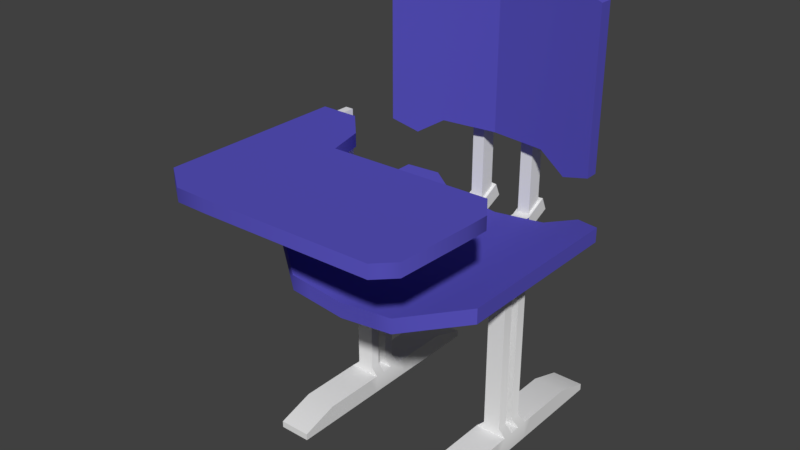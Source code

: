 # Source: desk.blend  (saved by Blender 2.77.0; exported with 4.5.12 LTS)
import bpy
from mathutils import Matrix  # noqa: F401  (used for matrix-valued properties, if any)

bpy.ops.wm.read_factory_settings(use_empty=True)
scene = bpy.context.scene
scene.name = 'Scene'

# ---- collections
col_collection_1 = bpy.data.collections.new('Collection 1'); scene.collection.children.link(col_collection_1)

# ---- materials (node trees are filled in below, after node groups)
mat_material_001 = bpy.data.materials.new('Material.001')
mat_material_001.alpha_threshold = 0.0
mat_material_001.roughness = 0.5
mat_material_002 = bpy.data.materials.new('Material.002')
mat_material_002.alpha_threshold = 0.0
mat_material_002.diffuse_color = (0.09924, 0.08553, 0.5173, 1.0)
mat_material_002.roughness = 0.5

# ---- material node trees

# ---- world
world_world = bpy.data.worlds.new('World'); scene.world = world_world
world_world.color = (0.05088, 0.05088, 0.05088)
world_world.use_sun_shadow = False
world_world.sun_shadow_jitter_overblur = 0.0
world_world.cycles.sampling_method = 'MANUAL'

# ---- meshes
me_cube_002 = bpy.data.meshes.new('Cube.002')
me_cube_002.from_pydata([(-1.222, -1.68, 0.111), (-1.222, -1.68, 0.2293), (-1.222, -0.02614, 0.111), (-1.222, -0.02614, 0.2293), (1.02, -1.711, 0.111), (1.02, -1.711, 0.2293), (-0.6261, -0.2992, 0.111), (-0.6261, -0.2992, 0.2293), (-1.222, -1.067, 0.2293), (-1.222, -1.067, 0.111), (1.048, -1.045, 0.2293), (1.048, -1.045, 0.111), (-1.222, -0.6369, 0.2293), (-0.5396, -0.6369, 0.111), (-1.222, -0.6369, 0.111), (-0.5396, -0.6369, 0.2293), (-0.8807, -0.02614, 0.2293), (-0.8807, -0.02614, 0.111), (-0.6412, -1.893, 0.2293), (-0.6412, -1.893, 0.111), (-0.6412, -1.067, 0.2293), (-0.6412, -1.067, 0.111), (-0.8807, -0.6369, 0.2293), (-0.8807, -0.6369, 0.111), (-0.7534, -0.1627, 0.2293), (0.8694, -1.862, 0.111), (-0.3509, -1.067, 0.111), (-0.7101, -0.6369, 0.111), (-0.7534, -0.1627, 0.111), (0.8694, -1.862, 0.2293), (-0.3509, -1.067, 0.2293), (-0.7101, -0.6369, 0.2293), (-1.051, -0.02614, 0.111), (-0.9315, -1.891, 0.2293), (-0.9315, -1.067, 0.2293), (-1.051, -0.6369, 0.2293), (-1.051, -0.02614, 0.2293), (-0.9315, -1.891, 0.111), (-0.9315, -1.067, 0.111), (-1.051, -0.6369, 0.111), (-1.222, -0.8734, 0.111), (0.8984, -0.6073, 0.2293), (-1.222, -0.8734, 0.2293), (0.8984, -0.6073, 0.111), (-0.7489, -0.8734, 0.111), (-0.7489, -0.8734, 0.2293), (-0.5124, -0.8734, 0.2293), (-0.5124, -0.8734, 0.111), (-0.9853, -0.8734, 0.111), (-0.9853, -0.8734, 0.2293), (0.5, 0.8134, 1.538), (1.0, 0.7247, -0.0149), (0.5, 0.8101, 0.06811), (1.0, 0.7247, 1.393), (0.5, 0.6927, 0.06811), (0.5, 0.6959, 1.538), (1.0, 0.6073, -0.0149), (1.0, 0.6073, 1.393), (0.75, 0.7674, -0.08932), (0.75, 0.769, 1.466), (0.75, 0.65, -0.08932), (0.75, 0.6516, 1.466), (-0.5, 0.8134, 1.538), (-1.0, 0.7247, -0.0149), (-0.5, 0.8101, 0.06811), (-1.0, 0.7247, 1.393), (0.0, 0.8705, 0.06811), (0.0, 0.8705, 1.579), (-0.5, 0.6927, 0.06811), (-0.5, 0.6959, 1.538), (-1.0, 0.6073, -0.0149), (-1.0, 0.6073, 1.393), (0.0, 0.753, 0.06811), (0.0, 0.753, 1.579), (-0.75, 0.7674, -0.08932), (-0.75, 0.769, 1.466), (-0.75, 0.65, -0.08932), (-0.75, 0.6516, 1.466), (-1.0, -0.8237, -0.6725), (-0.3333, 0.8033, -0.6626), (-1.0, 0.8292, -0.6725), (-0.1667, 0.8033, -0.6817), (-1.0, 0.8292, -0.5371), (-1.0, -0.8237, -0.5371), (-0.1667, -1.197, -0.6817), (-0.3333, -1.197, -0.6626), (-0.5, -1.197, -0.779), (-0.3333, 0.8033, -0.7981), (-0.1667, 0.8033, -0.8172), (-0.5, 0.8033, -0.779), (-0.5, -1.197, -0.6435), (-0.1667, -1.197, -0.8172), (-0.3333, -1.197, -0.7981), (-0.5, 0.8033, -0.6435), (-0.3333, 0.8397, -0.7981), (-0.3333, 0.8397, -0.6626), (-0.1667, 0.8397, -0.8172), (-0.1667, 0.8397, -0.6817), (-0.3333, 1.097, -0.6772), (-0.3333, 1.042, -0.5532), (-0.1667, 1.105, -0.6946), (-0.1667, 1.05, -0.5707), (-0.1929, 0.8722, -0.6614), (-0.3071, 0.8722, -0.6483), (-0.1929, 1.016, -0.5853), (-0.3071, 1.011, -0.5733), (-0.1929, 0.8722, 1.392), (-0.3071, 0.8722, 1.392), (-0.1929, 1.016, 1.392), (-0.3071, 1.011, 1.392), (-0.75, 0.9503, -0.7257), (-0.75, 0.9503, -0.5903), (-0.75, -1.01, -0.7257), (-0.75, -1.01, -0.5903), (1.0, -0.8237, -0.6725), (0.3333, 0.8033, -0.6626), (1.0, 0.8292, -0.6725), (0.1667, 0.8033, -0.6817), (1.0, 0.8292, -0.5371), (1.0, -0.8237, -0.5371), (0.1667, -1.197, -0.6817), (0.3333, -1.197, -0.6626), (0.5, -1.197, -0.779), (0.0, -1.197, -0.8363), (0.3333, 0.8033, -0.7981), (0.1667, 0.8033, -0.8172), (0.0, 0.8033, -0.8363), (0.5, 0.8033, -0.779), (0.5, -1.197, -0.6435), (0.0, -1.197, -0.7008), (0.1667, -1.197, -0.8172), (0.3333, -1.197, -0.7981), (0.0, 0.8033, -0.7008), (0.5, 0.8033, -0.6435), (0.3333, 0.8397, -0.7981), (0.3333, 0.8397, -0.6626), (0.1667, 0.8397, -0.8172), (0.1667, 0.8397, -0.6817), (0.3333, 1.097, -0.6772), (0.3333, 1.042, -0.5532), (0.1667, 1.105, -0.6946), (0.1667, 1.05, -0.5707), (0.1929, 0.8722, -0.6614), (0.3071, 0.8722, -0.6483), (0.1929, 1.016, -0.5853), (0.3071, 1.011, -0.5733), (0.1929, 0.8722, 1.392), (0.3071, 0.8722, 1.392), (0.1929, 1.016, 1.392), (0.3071, 1.011, 1.392), (0.75, 0.9503, -0.7257), (0.75, 0.9503, -0.5903), (0.75, -1.01, -0.7257), (0.75, -1.01, -0.5903), (0.5614, -1.07, -2.353), (0.8498, -1.07, -2.353), (0.5614, 1.07, -2.353), (0.8498, 1.07, -2.353), (0.5614, 0.7417, -2.353), (0.5614, -0.7417, -2.353), (0.8498, -0.7417, -2.353), (0.8498, 0.7417, -2.353), (0.5614, -0.7417, -2.186), (0.5614, -1.07, -2.293), (0.8498, -1.07, -2.293), (0.8498, 0.7417, -2.186), (0.8498, 1.07, -2.293), (0.5614, 1.07, -2.293), (0.5614, 0.7417, -2.186), (0.8498, -0.7417, -2.186), (0.5614, 0.2472, -2.353), (0.5614, -0.2472, -2.353), (0.8498, -0.2472, -2.353), (0.8498, 0.2472, -2.353), (0.5614, 0.2472, -2.186), (0.5614, -0.2472, -2.186), (0.8498, -0.2472, -2.186), (0.8498, 0.2472, -2.186), (0.5614, 0.1483, -2.353), (0.5614, 0.04945, -2.353), (0.5614, -0.04945, -2.353), (0.5614, -0.1483, -2.353), (0.8498, -0.1483, -2.353), (0.8498, -0.04945, -2.353), (0.8498, 0.04945, -2.353), (0.8498, 0.1483, -2.353), (0.5614, 0.1483, -2.186), (0.5614, 0.04945, -2.186), (0.5614, -0.04945, -2.186), (0.5614, -0.1483, -2.186), (0.8498, -0.1483, -2.186), (0.8498, -0.04945, -2.186), (0.8498, 0.04945, -2.186), (0.8498, 0.1483, -2.186), (0.6276, 0.1387, -2.124), (0.6276, 0.04623, -2.124), (0.6276, -0.04623, -2.124), (0.6276, -0.1387, -2.124), (0.7836, -0.1387, -2.124), (0.7836, -0.04623, -2.124), (0.7836, 0.04623, -2.124), (0.7836, 0.1387, -2.124), (0.6276, 0.1387, -0.6557), (0.6276, 0.04623, -0.6557), (0.6276, -0.04623, -0.6557), (0.6276, -0.1387, -0.6557), (0.7836, -0.1387, -0.6557), (0.7836, -0.04623, -0.6557), (0.7836, 0.04623, -0.6557), (0.7836, 0.1387, -0.6557), (-0.5614, -1.07, -2.353), (-0.8498, -1.07, -2.353), (-0.5614, 1.07, -2.353), (-0.8498, 1.07, -2.353), (-0.5614, 0.7417, -2.353), (-0.5614, -0.7417, -2.353), (-0.8498, -0.7417, -2.353), (-0.8498, 0.7417, -2.353), (-0.5614, -0.7417, -2.186), (-0.5614, -1.07, -2.293), (-0.8498, -1.07, -2.293), (-0.8498, 0.7417, -2.186), (-0.8498, 1.07, -2.293), (-0.5614, 1.07, -2.293), (-0.5614, 0.7417, -2.186), (-0.8498, -0.7417, -2.186), (-0.5614, 0.2472, -2.353), (-0.5614, -0.2472, -2.353), (-0.8498, -0.2472, -2.353), (-0.8498, 0.2472, -2.353), (-0.5614, 0.2472, -2.186), (-0.5614, -0.2472, -2.186), (-0.8498, -0.2472, -2.186), (-0.8498, 0.2472, -2.186), (-0.5614, 0.1483, -2.353), (-0.5614, 0.04945, -2.353), (-0.5614, -0.04945, -2.353), (-0.5614, -0.1483, -2.353), (-0.8498, -0.1483, -2.353), (-0.8498, -0.04945, -2.353), (-0.8498, 0.04945, -2.353), (-0.8498, 0.1483, -2.353), (-0.5614, 0.1483, -2.186), (-0.5614, 0.04945, -2.186), (-0.5614, -0.04945, -2.186), (-0.5614, -0.1483, -2.186), (-0.8498, -0.1483, -2.186), (-0.8498, -0.04945, -2.186), (-0.8498, 0.04945, -2.186), (-0.8498, 0.1483, -2.186), (-0.6276, 0.1387, -2.124), (-0.6276, 0.04623, -2.124), (-0.6276, -0.04623, -2.124), (-0.6276, -0.1387, -2.124), (-0.7836, -0.1387, -2.124), (-0.7836, -0.04623, -2.124), (-0.7836, 0.04623, -2.124), (-0.7836, 0.1387, -2.124), (-0.6276, 0.1387, -0.6557), (-0.6276, 0.04623, -0.6557), (-0.6276, -0.04623, -0.6557), (-0.6276, -0.1387, -0.6557), (-0.7836, -0.1387, -0.6557), (-0.7836, -0.04623, -0.6557), (-0.7836, 0.04623, -0.6557), (-0.7836, 0.1387, -0.6557), (-0.6276, 0.04623, -0.8121), (-0.6276, 0.1387, -0.8121), (-0.7836, 0.1387, -0.8121), (-0.7836, 0.04623, -0.8121), (-0.6276, -0.04623, -0.8129), (-0.7836, -0.04623, -0.8129), (-0.6276, -0.1387, -0.8129), (-0.7836, -0.1387, -0.8129), (-1.054, -0.1387, -0.6557), (-1.054, -0.04623, -0.6557), (-1.054, 0.04623, -0.6557), (-1.054, 0.1387, -0.6557), (-1.054, -0.1387, -0.8129), (-1.054, 0.1387, -0.8121), (-1.054, 0.04623, -0.8121), (-1.054, -0.04623, -0.8129), (-1.129, -0.1387, -0.6557), (-1.129, -0.04623, -0.6557), (-1.129, 0.04623, -0.6557), (-1.129, 0.1387, -0.6557), (-1.129, -0.1387, -0.8129), (-1.129, 0.1387, -0.8121), (-1.129, 0.04623, -0.8121), (-1.129, -0.04623, -0.8129), (-1.054, -0.1387, 0.2009), (-1.054, -0.04623, 0.2009), (-1.054, 0.04623, 0.2009), (-1.054, 0.1387, 0.2009), (-1.129, -0.1387, 0.2009), (-1.129, -0.04623, 0.2009), (-1.129, 0.04623, 0.2009), (-1.129, 0.1387, 0.2009), (-1.054, 0.1387, 0.1149), (-1.054, 0.04623, 0.1149), (-1.129, 0.04623, 0.1149), (-1.129, 0.1387, 0.1149), (-1.054, -0.04623, 0.1133), (-1.054, -0.1387, 0.1133), (-1.129, -0.1387, 0.1133), (-1.129, -0.04623, 0.1133), (-1.129, -1.018, 0.1133), (-1.054, -1.018, 0.1133), (-1.129, -1.018, 0.2009), (-1.054, -1.018, 0.2009), (-1.222, -0.97, 0.111), (1.052, -0.8261, 0.2293), (-0.695, -0.97, 0.111), (-0.695, -0.97, 0.2293), (-0.4316, -0.97, 0.2293), (-0.4316, -0.97, 0.111), (-0.9584, -0.97, 0.111), (-0.9584, -0.97, 0.2293), (-1.222, -0.97, 0.2293), (1.052, -0.8261, 0.111)], [], [(12, 3, 2, 14), (24, 7, 6, 28), (10, 5, 4, 11), (33, 1, 0, 37), (27, 28, 6, 13), (35, 36, 3, 12), (33, 34, 8, 1), (25, 26, 11, 4), (311, 10, 11, 319), (1, 8, 9, 0), (7, 15, 13, 6), (49, 35, 12, 42), (47, 27, 13, 43), (42, 12, 14, 40), (48, 39, 23, 44), (46, 31, 22, 45), (37, 38, 21, 19), (29, 30, 20, 18), (31, 24, 16, 22), (39, 32, 17, 23), (29, 18, 19, 25), (36, 16, 17, 32), (5, 29, 25, 4), (15, 7, 24, 31), (5, 10, 30, 29), (41, 15, 31, 46), (44, 23, 27, 47), (19, 21, 26, 25), (23, 17, 28, 27), (16, 24, 28, 17), (3, 36, 32, 2), (14, 2, 32, 39), (0, 9, 38, 37), (40, 14, 39, 48), (45, 22, 35, 49), (18, 20, 34, 33), (22, 16, 36, 35), (18, 33, 37, 19), (313, 45, 49, 317), (310, 40, 48, 316), (312, 44, 47, 315), (311, 41, 46, 314), (314, 46, 45, 313), (316, 48, 44, 312), (318, 42, 40, 310), (315, 47, 43, 319), (317, 49, 42, 318), (15, 41, 43, 13), (58, 59, 53, 51), (66, 67, 50, 52), (60, 56, 57, 61), (72, 54, 55, 73), (50, 67, 73, 55), (59, 50, 55, 61), (58, 51, 56, 60), (66, 52, 54, 72), (51, 53, 57, 56), (52, 58, 60, 54), (53, 59, 61, 57), (54, 60, 61, 55), (52, 50, 59, 58), (74, 63, 65, 75), (66, 64, 62, 67), (76, 77, 71, 70), (72, 73, 69, 68), (62, 69, 73, 67), (75, 77, 69, 62), (74, 76, 70, 63), (67, 73, 72, 66), (66, 72, 68, 64), (63, 70, 71, 65), (64, 68, 76, 74), (65, 71, 77, 75), (68, 69, 77, 76), (64, 74, 75, 62), (92, 91, 84, 85), (110, 80, 82, 111), (86, 92, 85, 90), (87, 79, 95, 94), (80, 78, 83, 82), (112, 86, 90, 113), (91, 123, 129, 84), (126, 88, 81, 132), (85, 84, 81, 79), (90, 85, 79, 93), (87, 89, 93, 79), (113, 90, 93, 111), (84, 129, 132, 81), (92, 87, 88, 91), (112, 110, 89, 86), (91, 88, 126, 123), (86, 89, 87, 92), (95, 97, 102, 103), (79, 81, 97, 95), (81, 88, 96, 97), (88, 87, 94, 96), (100, 98, 99, 101), (94, 95, 99, 98), (96, 94, 98, 100), (97, 96, 100, 101), (104, 105, 109, 108), (99, 95, 103, 105), (97, 101, 104, 102), (101, 99, 105, 104), (107, 106, 108, 109), (102, 104, 108, 106), (103, 102, 106, 107), (105, 103, 107, 109), (78, 80, 110, 112), (83, 113, 111, 82), (78, 112, 113, 83), (89, 110, 111, 93), (131, 121, 120, 130), (150, 151, 118, 116), (122, 128, 121, 131), (124, 134, 135, 115), (116, 118, 119, 114), (152, 153, 128, 122), (130, 120, 129, 123), (126, 132, 117, 125), (121, 115, 117, 120), (128, 133, 115, 121), (124, 115, 133, 127), (153, 151, 133, 128), (120, 117, 132, 129), (131, 130, 125, 124), (152, 122, 127, 150), (130, 123, 126, 125), (122, 131, 124, 127), (135, 143, 142, 137), (115, 135, 137, 117), (117, 137, 136, 125), (125, 136, 134, 124), (140, 141, 139, 138), (134, 138, 139, 135), (136, 140, 138, 134), (137, 141, 140, 136), (144, 148, 149, 145), (139, 145, 143, 135), (137, 142, 144, 141), (141, 144, 145, 139), (147, 149, 148, 146), (142, 146, 148, 144), (143, 147, 146, 142), (145, 149, 147, 143), (114, 152, 150, 116), (119, 118, 151, 153), (114, 119, 153, 152), (127, 133, 151, 150), (158, 156, 157, 161), (154, 159, 160, 155), (170, 158, 161, 173), (168, 165, 166, 167), (163, 164, 169, 162), (174, 177, 165, 168), (155, 160, 169, 164), (156, 158, 168, 167), (161, 157, 166, 165), (159, 154, 163, 162), (173, 161, 165, 177), (171, 159, 162, 175), (157, 156, 167, 166), (154, 155, 164, 163), (158, 170, 174, 168), (181, 171, 175, 189), (160, 172, 176, 169), (185, 173, 177, 193), (162, 169, 176, 175), (186, 193, 177, 174), (159, 171, 172, 160), (178, 170, 173, 185), (171, 181, 182, 172), (181, 180, 183, 182), (180, 179, 184, 183), (179, 178, 185, 184), (175, 176, 190, 189), (192, 193, 201, 200), (188, 191, 192, 187), (191, 188, 196, 199), (172, 182, 190, 176), (182, 183, 191, 190), (183, 184, 192, 191), (184, 185, 193, 192), (170, 178, 186, 174), (178, 179, 187, 186), (179, 180, 188, 187), (180, 181, 189, 188), (201, 194, 202, 209), (194, 195, 203, 202), (190, 191, 199, 198), (187, 192, 200, 195), (188, 189, 197, 196), (189, 190, 198, 197), (186, 187, 195, 194), (193, 186, 194, 201), (205, 206, 207, 204), (203, 208, 209, 202), (199, 196, 204, 207), (200, 201, 209, 208), (196, 197, 205, 204), (195, 200, 208, 203), (197, 198, 206, 205), (198, 199, 207, 206), (214, 217, 213, 212), (210, 211, 216, 215), (226, 229, 217, 214), (224, 223, 222, 221), (219, 218, 225, 220), (230, 224, 221, 233), (211, 220, 225, 216), (212, 223, 224, 214), (217, 221, 222, 213), (215, 218, 219, 210), (229, 233, 221, 217), (227, 231, 218, 215), (213, 222, 223, 212), (210, 219, 220, 211), (214, 224, 230, 226), (237, 245, 231, 227), (216, 225, 232, 228), (241, 249, 233, 229), (218, 231, 232, 225), (242, 230, 233, 249), (215, 216, 228, 227), (234, 241, 229, 226), (227, 228, 238, 237), (237, 238, 239, 236), (236, 239, 240, 235), (235, 240, 241, 234), (231, 245, 246, 232), (248, 256, 257, 249), (244, 243, 248, 247), (247, 255, 252, 244), (228, 232, 246, 238), (238, 246, 247, 239), (239, 247, 248, 240), (240, 248, 249, 241), (226, 230, 242, 234), (234, 242, 243, 235), (235, 243, 244, 236), (236, 244, 245, 237), (268, 265, 258, 267), (267, 258, 259, 266), (246, 254, 255, 247), (243, 251, 256, 248), (244, 252, 253, 245), (245, 253, 254, 246), (242, 250, 251, 243), (249, 257, 250, 242), (261, 260, 263, 262), (259, 258, 265, 264), (271, 263, 260, 270), (263, 271, 281, 275), (270, 260, 261, 272), (266, 259, 264, 269), (272, 261, 262, 273), (265, 268, 279, 277), (251, 266, 269, 256), (256, 269, 268, 257), (250, 267, 266, 251), (257, 268, 267, 250), (254, 273, 271, 255), (253, 272, 273, 254), (252, 270, 272, 253), (255, 271, 270, 252), (275, 281, 289, 283), (301, 300, 296, 297), (264, 265, 277, 276), (268, 269, 280, 279), (269, 264, 276, 280), (271, 273, 278, 281), (273, 262, 274, 278), (262, 263, 275, 274), (288, 284, 285, 287), (286, 282, 283, 289), (288, 280, 281, 289), (278, 274, 282, 286), (299, 298, 293, 292), (281, 278, 286, 289), (279, 280, 288, 287), (277, 279, 287, 285), (292, 293, 297, 296), (280, 276, 275, 281), (284, 288, 289, 283), (276, 284, 283, 275), (290, 291, 295, 294), (298, 301, 297, 293), (303, 302, 291, 290), (290, 294, 308, 309), (302, 305, 295, 291), (305, 304, 294, 295), (300, 299, 302, 305), (284, 276, 299, 300), (277, 285, 301, 298), (276, 277, 298, 299), (285, 284, 300, 301), (283, 282, 304, 305), (275, 283, 305, 302), (282, 274, 303, 304), (274, 275, 302, 303), (306, 307, 309, 308), (292, 296, 295, 291), (296, 300, 305, 295), (299, 292, 291, 302), (303, 290, 309, 307), (304, 303, 307, 306), (294, 304, 306, 308), (34, 317, 318, 8), (26, 315, 319, 11), (8, 318, 310, 9), (38, 316, 312, 21), (30, 314, 313, 20), (10, 311, 314, 30), (21, 312, 315, 26), (9, 310, 316, 38), (20, 313, 317, 34), (41, 311, 319, 43)])
me_cube_002.polygons.foreach_set('use_smooth', [True] * 317)
me_cube_002.polygons.foreach_set('material_index', [1, 1, 1, 1, 1, 1, 1, 1, 1, 1, 1, 1, 1, 1, 1, 1, 1, 1, 1, 1, 1, 1, 1, 1, 1, 1, 1, 1, 1, 1, 1, 1, 1, 1, 1, 1, 1, 1, 1, 1, 1, 1, 1, 1, 1, 1, 1, 1, 1, 1, 1, 1, 1, 1, 1, 1, 1, 1, 1, 1, 1, 1, 1, 1, 1, 1, 1, 1, 1, 1, 1, 1, 1, 1, 1, 1, 1, 1, 1, 1, 1, 1, 1, 1, 1, 1, 1, 1, 1, 1, 1, 1, 0, 0, 1, 0, 0, 0, 0, 0, 0, 0, 0, 0, 0, 0, 0, 0, 1, 1, 1, 1, 1, 1, 1, 1, 1, 1, 1, 1, 1, 1, 1, 1, 1, 1, 1, 1, 1, 0, 0, 1, 0, 0, 0, 0, 0, 0, 0, 0, 0, 0, 0, 0, 0, 1, 1, 1, 1, 0, 0, 0, 0, 0, 0, 0, 0, 0, 0, 0, 0, 0, 0, 0, 0, 0, 0, 0, 0, 0, 0, 0, 0, 0, 0, 0, 0, 0, 0, 0, 0, 0, 0, 0, 0, 0, 0, 0, 0, 0, 0, 0, 0, 0, 0, 0, 0, 0, 0, 0, 0, 0, 0, 0, 0, 0, 0, 0, 0, 0, 0, 0, 0, 0, 0, 0, 0, 0, 0, 0, 0, 0, 0, 0, 0, 0, 0, 0, 0, 0, 0, 0, 0, 0, 0, 0, 0, 0, 0, 0, 0, 0, 0, 0, 0, 0, 0, 0, 0, 0, 0, 0, 0, 0, 0, 0, 0, 0, 0, 0, 0, 0, 0, 0, 0, 0, 0, 0, 0, 0, 0, 0, 0, 0, 0, 0, 0, 0, 0, 0, 0, 0, 0, 0, 0, 1, 0, 1, 1, 1, 1, 0, 0, 0, 0, 0, 0, 0, 0, 0, 1, 0, 0, 0, 1, 1, 1, 1, 1, 1, 1, 1, 1, 1, 1, 1, 1])
me_cube_002.materials.append(mat_material_001)
me_cube_002.materials.append(mat_material_002)
me_cube_002.use_remesh_preserve_volume = False
me_cube_002.use_remesh_preserve_attributes = False
me_cube_002.use_mirror_vertex_groups = False
me_cube_002.update()

# ---- objects
ob_cube = bpy.data.objects.new('Cube', me_cube_002)

# ---- transforms, parenting, visibility, modifiers, constraints
ob_cube.location = (0.0, 0.0, 2.434)
ob_cube.lineart.crease_threshold = 0.0
_m = ob_cube.modifiers.new('EdgeSplit', 'EDGE_SPLIT')
_m.split_angle = 0.8412

# ---- collection membership
col_collection_1.objects.link(ob_cube)

# ---- scene / render settings (as saved in the file)
scene.frame_start = 1; scene.frame_end = 250; scene.frame_set(1)
scene.render.engine = 'CYCLES'
scene.render.resolution_percentage = 50
scene.render.dither_intensity = 0.0
scene.cycles.use_denoising = False
scene.cycles.samples = 128
scene.cycles.sampling_pattern = 'TABULATED_SOBOL'
scene.cycles.light_sampling_threshold = 0.0
scene.cycles.use_adaptive_sampling = False
scene.cycles.use_light_tree = False
scene.cycles.blur_glossy = 0.0
scene.cycles.sample_clamp_indirect = 0.0
scene.view_settings.view_transform = 'Standard'
bpy.context.view_layer.update()

# ---- added for rendering (the .blend has no active camera and no usable light): camera, sun
cam_auto = bpy.data.cameras.new('AutoCamera')
cam_auto.lens = 50.0
cam_auto.sensor_width = 36.0
cam_auto.clip_end = 1000.0
ob_auto_camera = bpy.data.objects.new('AutoCamera', cam_auto)
scene.collection.objects.link(ob_auto_camera)
ob_auto_camera.location = (4.9509, -6.43697, 6.07579)
ob_auto_camera.rotation_euler = (1.09748, -7.21219e-08, 0.694738)
scene.camera = ob_auto_camera
light_auto_sun = bpy.data.lights.new('AutoSun', 'SUN')
light_auto_sun.energy = 3.0
light_auto_sun.angle = 0.0523599
ob_auto_sun = bpy.data.objects.new('AutoSun', light_auto_sun)
scene.collection.objects.link(ob_auto_sun)
ob_auto_sun.rotation_euler = (0.872665, 0.174533, 0.523599)
bpy.context.view_layer.update()
